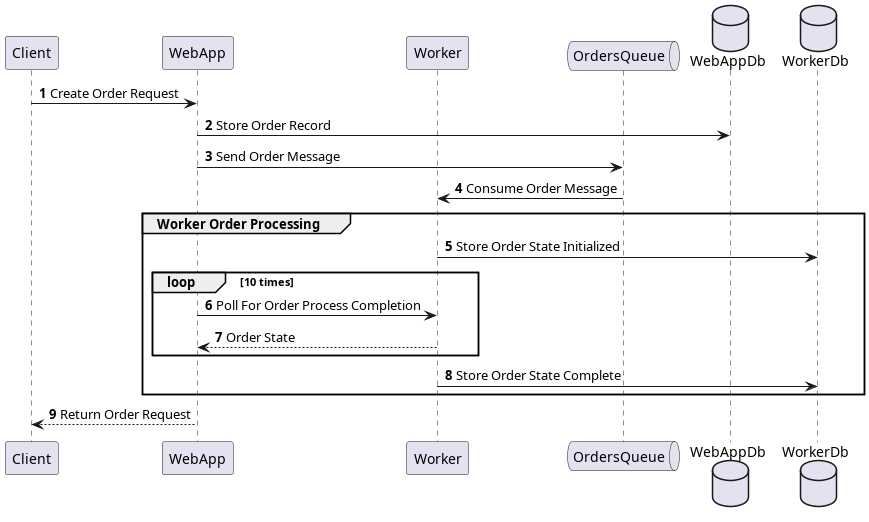

The diagram above was rendered by PlantUML. Its source (embedded in the PNG):
@startuml
'https://plantuml.com/sequence-diagram

autonumber

participant Client as c
participant WebApp as a
participant Worker as w

queue OrdersQueue as r
database WebAppDb as adb
database WorkerDb as wdb

c -> a: Create Order Request
a -> adb: Store Order Record
a -> r: Send Order Message
w <- r: Consume Order Message

group Worker Order Processing
    w -> wdb: Store Order State Initialized
    loop 10 times
        a -> w: Poll For Order Process Completion
        a <-- w: Order State
    end
    w -> wdb: Store Order State Complete
end

c <-- a: Return Order Request

@enduml